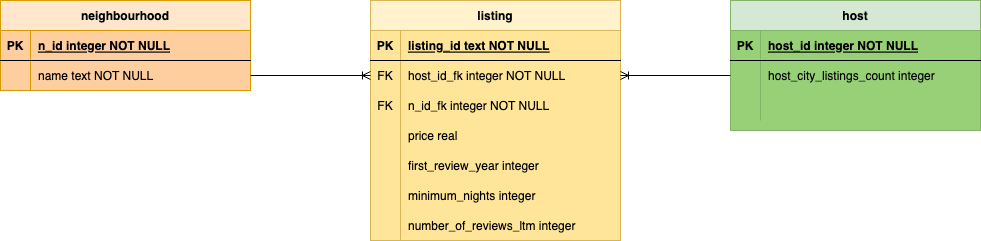

The diagram above was exported from draw.io. Its source (the exported page's mxGraphModel, read from the mxfile embedded in the PNG):
<mxGraphModel dx="1844" dy="562" grid="1" gridSize="10" guides="1" tooltips="1" connect="1" arrows="1" fold="1" page="1" pageScale="1" pageWidth="850" pageHeight="1100" math="0" shadow="0" extFonts="Permanent Marker^https://fonts.googleapis.com/css?family=Permanent+Marker">
  <root>
    <mxCell id="0" />
    <mxCell id="1" parent="0" />
    <mxCell id="C-vyLk0tnHw3VtMMgP7b-2" value="host" style="shape=table;startSize=30;container=1;collapsible=1;childLayout=tableLayout;fixedRows=1;rowLines=0;fontStyle=1;align=center;resizeLast=1;fillColor=#d5e8d4;strokeColor=#82b366;swimlaneFillColor=#97D077;" parent="1" vertex="1">
      <mxGeometry x="480" y="130" width="250" height="130" as="geometry" />
    </mxCell>
    <mxCell id="C-vyLk0tnHw3VtMMgP7b-3" value="" style="shape=partialRectangle;collapsible=0;dropTarget=0;pointerEvents=0;fillColor=none;points=[[0,0.5],[1,0.5]];portConstraint=eastwest;top=0;left=0;right=0;bottom=1;" parent="C-vyLk0tnHw3VtMMgP7b-2" vertex="1">
      <mxGeometry y="30" width="250" height="30" as="geometry" />
    </mxCell>
    <mxCell id="C-vyLk0tnHw3VtMMgP7b-4" value="PK" style="shape=partialRectangle;overflow=hidden;connectable=0;fillColor=none;top=0;left=0;bottom=0;right=0;fontStyle=1;" parent="C-vyLk0tnHw3VtMMgP7b-3" vertex="1">
      <mxGeometry width="30" height="30" as="geometry">
        <mxRectangle width="30" height="30" as="alternateBounds" />
      </mxGeometry>
    </mxCell>
    <mxCell id="C-vyLk0tnHw3VtMMgP7b-5" value="host_id integer NOT NULL " style="shape=partialRectangle;overflow=hidden;connectable=0;fillColor=none;top=0;left=0;bottom=0;right=0;align=left;spacingLeft=6;fontStyle=5;" parent="C-vyLk0tnHw3VtMMgP7b-3" vertex="1">
      <mxGeometry x="30" width="220" height="30" as="geometry">
        <mxRectangle width="220" height="30" as="alternateBounds" />
      </mxGeometry>
    </mxCell>
    <mxCell id="C-vyLk0tnHw3VtMMgP7b-6" value="" style="shape=partialRectangle;collapsible=0;dropTarget=0;pointerEvents=0;fillColor=none;points=[[0,0.5],[1,0.5]];portConstraint=eastwest;top=0;left=0;right=0;bottom=0;" parent="C-vyLk0tnHw3VtMMgP7b-2" vertex="1">
      <mxGeometry y="60" width="250" height="30" as="geometry" />
    </mxCell>
    <mxCell id="C-vyLk0tnHw3VtMMgP7b-7" value="" style="shape=partialRectangle;overflow=hidden;connectable=0;fillColor=none;top=0;left=0;bottom=0;right=0;" parent="C-vyLk0tnHw3VtMMgP7b-6" vertex="1">
      <mxGeometry width="30" height="30" as="geometry">
        <mxRectangle width="30" height="30" as="alternateBounds" />
      </mxGeometry>
    </mxCell>
    <mxCell id="C-vyLk0tnHw3VtMMgP7b-8" value="host_city_listings_count integer" style="shape=partialRectangle;overflow=hidden;connectable=0;fillColor=none;top=0;left=0;bottom=0;right=0;align=left;spacingLeft=6;" parent="C-vyLk0tnHw3VtMMgP7b-6" vertex="1">
      <mxGeometry x="30" width="220" height="30" as="geometry">
        <mxRectangle width="220" height="30" as="alternateBounds" />
      </mxGeometry>
    </mxCell>
    <mxCell id="C-vyLk0tnHw3VtMMgP7b-9" value="" style="shape=partialRectangle;collapsible=0;dropTarget=0;pointerEvents=0;fillColor=none;points=[[0,0.5],[1,0.5]];portConstraint=eastwest;top=0;left=0;right=0;bottom=0;" parent="C-vyLk0tnHw3VtMMgP7b-2" vertex="1">
      <mxGeometry y="90" width="250" height="30" as="geometry" />
    </mxCell>
    <mxCell id="C-vyLk0tnHw3VtMMgP7b-10" value="" style="shape=partialRectangle;overflow=hidden;connectable=0;fillColor=none;top=0;left=0;bottom=0;right=0;" parent="C-vyLk0tnHw3VtMMgP7b-9" vertex="1">
      <mxGeometry width="30" height="30" as="geometry">
        <mxRectangle width="30" height="30" as="alternateBounds" />
      </mxGeometry>
    </mxCell>
    <mxCell id="C-vyLk0tnHw3VtMMgP7b-11" value="" style="shape=partialRectangle;overflow=hidden;connectable=0;fillColor=none;top=0;left=0;bottom=0;right=0;align=left;spacingLeft=6;" parent="C-vyLk0tnHw3VtMMgP7b-9" vertex="1">
      <mxGeometry x="30" width="220" height="30" as="geometry">
        <mxRectangle width="220" height="30" as="alternateBounds" />
      </mxGeometry>
    </mxCell>
    <mxCell id="C-vyLk0tnHw3VtMMgP7b-23" value="listing" style="shape=table;startSize=30;container=1;collapsible=1;childLayout=tableLayout;fixedRows=1;rowLines=0;fontStyle=1;align=center;resizeLast=1;fillColor=#fff2cc;strokeColor=#d6b656;swimlaneFillColor=#FFE599;" parent="1" vertex="1">
      <mxGeometry x="120" y="130" width="250" height="240" as="geometry" />
    </mxCell>
    <mxCell id="C-vyLk0tnHw3VtMMgP7b-24" value="" style="shape=partialRectangle;collapsible=0;dropTarget=0;pointerEvents=0;fillColor=none;points=[[0,0.5],[1,0.5]];portConstraint=eastwest;top=0;left=0;right=0;bottom=1;swimlaneFillColor=#FFF2CC;" parent="C-vyLk0tnHw3VtMMgP7b-23" vertex="1">
      <mxGeometry y="30" width="250" height="30" as="geometry" />
    </mxCell>
    <mxCell id="C-vyLk0tnHw3VtMMgP7b-25" value="PK" style="shape=partialRectangle;overflow=hidden;connectable=0;fillColor=none;top=0;left=0;bottom=0;right=0;fontStyle=1;swimlaneFillColor=#FFF2CC;" parent="C-vyLk0tnHw3VtMMgP7b-24" vertex="1">
      <mxGeometry width="30" height="30" as="geometry">
        <mxRectangle width="30" height="30" as="alternateBounds" />
      </mxGeometry>
    </mxCell>
    <mxCell id="C-vyLk0tnHw3VtMMgP7b-26" value="listing_id text NOT NULL " style="shape=partialRectangle;overflow=hidden;connectable=0;fillColor=none;top=0;left=0;bottom=0;right=0;align=left;spacingLeft=6;fontStyle=5;swimlaneFillColor=#FFF2CC;" parent="C-vyLk0tnHw3VtMMgP7b-24" vertex="1">
      <mxGeometry x="30" width="220" height="30" as="geometry">
        <mxRectangle width="220" height="30" as="alternateBounds" />
      </mxGeometry>
    </mxCell>
    <mxCell id="C-vyLk0tnHw3VtMMgP7b-27" value="" style="shape=partialRectangle;collapsible=0;dropTarget=0;pointerEvents=0;fillColor=none;points=[[0,0.5],[1,0.5]];portConstraint=eastwest;top=0;left=0;right=0;bottom=0;swimlaneFillColor=#FFF2CC;" parent="C-vyLk0tnHw3VtMMgP7b-23" vertex="1">
      <mxGeometry y="60" width="250" height="30" as="geometry" />
    </mxCell>
    <mxCell id="C-vyLk0tnHw3VtMMgP7b-28" value="FK" style="shape=partialRectangle;overflow=hidden;connectable=0;fillColor=none;top=0;left=0;bottom=0;right=0;swimlaneFillColor=#FFF2CC;" parent="C-vyLk0tnHw3VtMMgP7b-27" vertex="1">
      <mxGeometry width="30" height="30" as="geometry">
        <mxRectangle width="30" height="30" as="alternateBounds" />
      </mxGeometry>
    </mxCell>
    <mxCell id="C-vyLk0tnHw3VtMMgP7b-29" value="host_id_fk integer NOT NULL" style="shape=partialRectangle;overflow=hidden;connectable=0;fillColor=none;top=0;left=0;bottom=0;right=0;align=left;spacingLeft=6;swimlaneFillColor=#FFF2CC;" parent="C-vyLk0tnHw3VtMMgP7b-27" vertex="1">
      <mxGeometry x="30" width="220" height="30" as="geometry">
        <mxRectangle width="220" height="30" as="alternateBounds" />
      </mxGeometry>
    </mxCell>
    <mxCell id="xtQh9sG8JiGOnvURNOTz-61" style="shape=partialRectangle;collapsible=0;dropTarget=0;pointerEvents=0;fillColor=none;points=[[0,0.5],[1,0.5]];portConstraint=eastwest;top=0;left=0;right=0;bottom=0;swimlaneFillColor=#FFF2CC;" parent="C-vyLk0tnHw3VtMMgP7b-23" vertex="1">
      <mxGeometry y="90" width="250" height="30" as="geometry" />
    </mxCell>
    <mxCell id="xtQh9sG8JiGOnvURNOTz-62" style="shape=partialRectangle;overflow=hidden;connectable=0;fillColor=none;top=0;left=0;bottom=0;right=0;swimlaneFillColor=#FFF2CC;" parent="xtQh9sG8JiGOnvURNOTz-61" vertex="1">
      <mxGeometry width="30" height="30" as="geometry">
        <mxRectangle width="30" height="30" as="alternateBounds" />
      </mxGeometry>
    </mxCell>
    <mxCell id="xtQh9sG8JiGOnvURNOTz-63" style="shape=partialRectangle;overflow=hidden;connectable=0;fillColor=none;top=0;left=0;bottom=0;right=0;align=left;spacingLeft=6;swimlaneFillColor=#FFF2CC;" parent="xtQh9sG8JiGOnvURNOTz-61" vertex="1">
      <mxGeometry x="30" width="220" height="30" as="geometry">
        <mxRectangle width="220" height="30" as="alternateBounds" />
      </mxGeometry>
    </mxCell>
    <mxCell id="xtQh9sG8JiGOnvURNOTz-58" style="shape=partialRectangle;collapsible=0;dropTarget=0;pointerEvents=0;fillColor=none;points=[[0,0.5],[1,0.5]];portConstraint=eastwest;top=0;left=0;right=0;bottom=0;swimlaneFillColor=#FFF2CC;" parent="C-vyLk0tnHw3VtMMgP7b-23" vertex="1">
      <mxGeometry y="120" width="250" height="30" as="geometry" />
    </mxCell>
    <mxCell id="xtQh9sG8JiGOnvURNOTz-59" style="shape=partialRectangle;overflow=hidden;connectable=0;fillColor=none;top=0;left=0;bottom=0;right=0;swimlaneFillColor=#FFF2CC;" parent="xtQh9sG8JiGOnvURNOTz-58" vertex="1">
      <mxGeometry width="30" height="30" as="geometry">
        <mxRectangle width="30" height="30" as="alternateBounds" />
      </mxGeometry>
    </mxCell>
    <mxCell id="xtQh9sG8JiGOnvURNOTz-60" style="shape=partialRectangle;overflow=hidden;connectable=0;fillColor=none;top=0;left=0;bottom=0;right=0;align=left;spacingLeft=6;swimlaneFillColor=#FFF2CC;" parent="xtQh9sG8JiGOnvURNOTz-58" vertex="1">
      <mxGeometry x="30" width="220" height="30" as="geometry">
        <mxRectangle width="220" height="30" as="alternateBounds" />
      </mxGeometry>
    </mxCell>
    <mxCell id="xtQh9sG8JiGOnvURNOTz-55" style="shape=partialRectangle;collapsible=0;dropTarget=0;pointerEvents=0;fillColor=none;points=[[0,0.5],[1,0.5]];portConstraint=eastwest;top=0;left=0;right=0;bottom=0;swimlaneFillColor=#FFF2CC;" parent="C-vyLk0tnHw3VtMMgP7b-23" vertex="1">
      <mxGeometry y="150" width="250" height="30" as="geometry" />
    </mxCell>
    <mxCell id="xtQh9sG8JiGOnvURNOTz-56" style="shape=partialRectangle;overflow=hidden;connectable=0;fillColor=none;top=0;left=0;bottom=0;right=0;swimlaneFillColor=#FFF2CC;" parent="xtQh9sG8JiGOnvURNOTz-55" vertex="1">
      <mxGeometry width="30" height="30" as="geometry">
        <mxRectangle width="30" height="30" as="alternateBounds" />
      </mxGeometry>
    </mxCell>
    <mxCell id="xtQh9sG8JiGOnvURNOTz-57" style="shape=partialRectangle;overflow=hidden;connectable=0;fillColor=none;top=0;left=0;bottom=0;right=0;align=left;spacingLeft=6;swimlaneFillColor=#FFF2CC;" parent="xtQh9sG8JiGOnvURNOTz-55" vertex="1">
      <mxGeometry x="30" width="220" height="30" as="geometry">
        <mxRectangle width="220" height="30" as="alternateBounds" />
      </mxGeometry>
    </mxCell>
    <mxCell id="xtQh9sG8JiGOnvURNOTz-52" style="shape=partialRectangle;collapsible=0;dropTarget=0;pointerEvents=0;fillColor=none;points=[[0,0.5],[1,0.5]];portConstraint=eastwest;top=0;left=0;right=0;bottom=0;swimlaneFillColor=#FFF2CC;" parent="C-vyLk0tnHw3VtMMgP7b-23" vertex="1">
      <mxGeometry y="180" width="250" height="30" as="geometry" />
    </mxCell>
    <mxCell id="xtQh9sG8JiGOnvURNOTz-53" style="shape=partialRectangle;overflow=hidden;connectable=0;fillColor=none;top=0;left=0;bottom=0;right=0;swimlaneFillColor=#FFF2CC;" parent="xtQh9sG8JiGOnvURNOTz-52" vertex="1">
      <mxGeometry width="30" height="30" as="geometry">
        <mxRectangle width="30" height="30" as="alternateBounds" />
      </mxGeometry>
    </mxCell>
    <mxCell id="xtQh9sG8JiGOnvURNOTz-54" style="shape=partialRectangle;overflow=hidden;connectable=0;fillColor=none;top=0;left=0;bottom=0;right=0;align=left;spacingLeft=6;swimlaneFillColor=#FFF2CC;" parent="xtQh9sG8JiGOnvURNOTz-52" vertex="1">
      <mxGeometry x="30" width="220" height="30" as="geometry">
        <mxRectangle width="220" height="30" as="alternateBounds" />
      </mxGeometry>
    </mxCell>
    <mxCell id="xtQh9sG8JiGOnvURNOTz-49" style="shape=partialRectangle;collapsible=0;dropTarget=0;pointerEvents=0;fillColor=none;points=[[0,0.5],[1,0.5]];portConstraint=eastwest;top=0;left=0;right=0;bottom=0;swimlaneFillColor=#FFF2CC;" parent="C-vyLk0tnHw3VtMMgP7b-23" vertex="1">
      <mxGeometry y="210" width="250" height="30" as="geometry" />
    </mxCell>
    <mxCell id="xtQh9sG8JiGOnvURNOTz-50" style="shape=partialRectangle;overflow=hidden;connectable=0;fillColor=none;top=0;left=0;bottom=0;right=0;swimlaneFillColor=#FFF2CC;" parent="xtQh9sG8JiGOnvURNOTz-49" vertex="1">
      <mxGeometry width="30" height="30" as="geometry">
        <mxRectangle width="30" height="30" as="alternateBounds" />
      </mxGeometry>
    </mxCell>
    <mxCell id="xtQh9sG8JiGOnvURNOTz-51" style="shape=partialRectangle;overflow=hidden;connectable=0;fillColor=none;top=0;left=0;bottom=0;right=0;align=left;spacingLeft=6;swimlaneFillColor=#FFF2CC;" parent="xtQh9sG8JiGOnvURNOTz-49" vertex="1">
      <mxGeometry x="30" width="220" height="30" as="geometry">
        <mxRectangle width="220" height="30" as="alternateBounds" />
      </mxGeometry>
    </mxCell>
    <mxCell id="xtQh9sG8JiGOnvURNOTz-1" value="neighbourhood" style="shape=table;startSize=30;container=1;collapsible=1;childLayout=tableLayout;fixedRows=1;rowLines=0;fontStyle=1;align=center;resizeLast=1;fillColor=#ffe6cc;strokeColor=#d79b00;swimlaneFillColor=#FFCE9F;" parent="1" vertex="1">
      <mxGeometry x="-250" y="130" width="250" height="90" as="geometry" />
    </mxCell>
    <mxCell id="xtQh9sG8JiGOnvURNOTz-2" value="" style="shape=partialRectangle;collapsible=0;dropTarget=0;pointerEvents=0;fillColor=none;points=[[0,0.5],[1,0.5]];portConstraint=eastwest;top=0;left=0;right=0;bottom=1;" parent="xtQh9sG8JiGOnvURNOTz-1" vertex="1">
      <mxGeometry y="30" width="250" height="30" as="geometry" />
    </mxCell>
    <mxCell id="xtQh9sG8JiGOnvURNOTz-3" value="PK" style="shape=partialRectangle;overflow=hidden;connectable=0;fillColor=none;top=0;left=0;bottom=0;right=0;fontStyle=1;" parent="xtQh9sG8JiGOnvURNOTz-2" vertex="1">
      <mxGeometry width="30" height="30" as="geometry">
        <mxRectangle width="30" height="30" as="alternateBounds" />
      </mxGeometry>
    </mxCell>
    <mxCell id="xtQh9sG8JiGOnvURNOTz-4" value="n_id integer NOT NULL " style="shape=partialRectangle;overflow=hidden;connectable=0;fillColor=none;top=0;left=0;bottom=0;right=0;align=left;spacingLeft=6;fontStyle=5;" parent="xtQh9sG8JiGOnvURNOTz-2" vertex="1">
      <mxGeometry x="30" width="220" height="30" as="geometry">
        <mxRectangle width="220" height="30" as="alternateBounds" />
      </mxGeometry>
    </mxCell>
    <mxCell id="xtQh9sG8JiGOnvURNOTz-5" value="" style="shape=partialRectangle;collapsible=0;dropTarget=0;pointerEvents=0;fillColor=none;points=[[0,0.5],[1,0.5]];portConstraint=eastwest;top=0;left=0;right=0;bottom=0;" parent="xtQh9sG8JiGOnvURNOTz-1" vertex="1">
      <mxGeometry y="60" width="250" height="30" as="geometry" />
    </mxCell>
    <mxCell id="xtQh9sG8JiGOnvURNOTz-6" value="" style="shape=partialRectangle;overflow=hidden;connectable=0;fillColor=none;top=0;left=0;bottom=0;right=0;" parent="xtQh9sG8JiGOnvURNOTz-5" vertex="1">
      <mxGeometry width="30" height="30" as="geometry">
        <mxRectangle width="30" height="30" as="alternateBounds" />
      </mxGeometry>
    </mxCell>
    <mxCell id="xtQh9sG8JiGOnvURNOTz-7" value="name text NOT NULL" style="shape=partialRectangle;overflow=hidden;connectable=0;fillColor=none;top=0;left=0;bottom=0;right=0;align=left;spacingLeft=6;" parent="xtQh9sG8JiGOnvURNOTz-5" vertex="1">
      <mxGeometry x="30" width="220" height="30" as="geometry">
        <mxRectangle width="220" height="30" as="alternateBounds" />
      </mxGeometry>
    </mxCell>
    <mxCell id="xtQh9sG8JiGOnvURNOTz-9" value="" style="shape=partialRectangle;collapsible=0;dropTarget=0;pointerEvents=0;fillColor=none;points=[[0,0.5],[1,0.5]];portConstraint=eastwest;top=0;left=0;right=0;bottom=0;swimlaneFillColor=#FFF2CC;perimeterSpacing=1;strokeColor=#FFD966;movable=1;resizable=1;rotatable=1;deletable=1;editable=1;locked=0;connectable=1;" parent="1" vertex="1">
      <mxGeometry x="120" y="250" width="250" height="30" as="geometry" />
    </mxCell>
    <mxCell id="xtQh9sG8JiGOnvURNOTz-10" value="" style="shape=partialRectangle;overflow=hidden;connectable=0;fillColor=none;top=0;left=0;bottom=0;right=0;swimlaneFillColor=#FFF2CC;" parent="xtQh9sG8JiGOnvURNOTz-9" vertex="1">
      <mxGeometry width="30" height="30" as="geometry">
        <mxRectangle width="30" height="30" as="alternateBounds" />
      </mxGeometry>
    </mxCell>
    <mxCell id="xtQh9sG8JiGOnvURNOTz-11" value="price real" style="shape=partialRectangle;overflow=hidden;connectable=0;fillColor=none;top=0;left=0;bottom=0;right=0;align=left;spacingLeft=6;swimlaneFillColor=#FFF2CC;" parent="xtQh9sG8JiGOnvURNOTz-9" vertex="1">
      <mxGeometry x="30" width="220" height="30" as="geometry">
        <mxRectangle width="220" height="30" as="alternateBounds" />
      </mxGeometry>
    </mxCell>
    <mxCell id="xtQh9sG8JiGOnvURNOTz-12" value="" style="shape=partialRectangle;collapsible=0;dropTarget=0;pointerEvents=0;fillColor=none;points=[[0,0.5],[1,0.5]];portConstraint=eastwest;top=0;left=0;right=0;bottom=0;swimlaneFillColor=#FFF2CC;perimeterSpacing=1;strokeColor=#FFD966;movable=1;resizable=1;rotatable=1;deletable=1;editable=1;locked=0;connectable=1;" parent="1" vertex="1">
      <mxGeometry x="120" y="220" width="250" height="30" as="geometry" />
    </mxCell>
    <mxCell id="xtQh9sG8JiGOnvURNOTz-13" value="" style="shape=partialRectangle;overflow=hidden;connectable=0;fillColor=none;top=0;left=0;bottom=0;right=0;swimlaneFillColor=#FFF2CC;" parent="xtQh9sG8JiGOnvURNOTz-12" vertex="1">
      <mxGeometry width="30" height="30" as="geometry">
        <mxRectangle width="30" height="30" as="alternateBounds" />
      </mxGeometry>
    </mxCell>
    <mxCell id="xtQh9sG8JiGOnvURNOTz-14" value="n_id_fk integer NOT NULL" style="shape=partialRectangle;overflow=hidden;connectable=0;fillColor=none;top=0;left=0;bottom=0;right=0;align=left;spacingLeft=6;swimlaneFillColor=#FFF2CC;" parent="xtQh9sG8JiGOnvURNOTz-12" vertex="1">
      <mxGeometry x="30" width="220" height="30" as="geometry">
        <mxRectangle width="220" height="30" as="alternateBounds" />
      </mxGeometry>
    </mxCell>
    <mxCell id="xtQh9sG8JiGOnvURNOTz-17" value="" style="fontSize=12;html=1;endArrow=ERoneToMany;rounded=0;entryX=0;entryY=0.5;entryDx=0;entryDy=0;exitX=1;exitY=0.5;exitDx=0;exitDy=0;" parent="1" source="xtQh9sG8JiGOnvURNOTz-5" target="C-vyLk0tnHw3VtMMgP7b-27" edge="1">
      <mxGeometry width="100" height="100" relative="1" as="geometry">
        <mxPoint x="10" y="210" as="sourcePoint" />
        <mxPoint x="340" y="450" as="targetPoint" />
      </mxGeometry>
    </mxCell>
    <mxCell id="xtQh9sG8JiGOnvURNOTz-18" value="" style="fontSize=12;html=1;endArrow=ERoneToMany;rounded=0;exitX=0;exitY=0.5;exitDx=0;exitDy=0;entryX=1;entryY=0.5;entryDx=0;entryDy=0;" parent="1" source="C-vyLk0tnHw3VtMMgP7b-6" target="C-vyLk0tnHw3VtMMgP7b-27" edge="1">
      <mxGeometry width="100" height="100" relative="1" as="geometry">
        <mxPoint x="500" y="410" as="sourcePoint" />
        <mxPoint x="390" y="220" as="targetPoint" />
        <Array as="points">
          <mxPoint x="430" y="205" />
        </Array>
      </mxGeometry>
    </mxCell>
    <mxCell id="xtQh9sG8JiGOnvURNOTz-19" value="" style="shape=partialRectangle;collapsible=0;dropTarget=0;pointerEvents=0;fillColor=none;points=[[0,0.5],[1,0.5]];portConstraint=eastwest;top=0;left=0;right=0;bottom=0;swimlaneFillColor=#FFF2CC;perimeterSpacing=1;strokeColor=#FFD966;movable=1;resizable=1;rotatable=1;deletable=1;editable=1;locked=0;connectable=1;" parent="1" vertex="1">
      <mxGeometry x="120" y="280" width="250" height="30" as="geometry" />
    </mxCell>
    <mxCell id="xtQh9sG8JiGOnvURNOTz-20" value="" style="shape=partialRectangle;overflow=hidden;connectable=0;fillColor=none;top=0;left=0;bottom=0;right=0;swimlaneFillColor=#FFF2CC;" parent="xtQh9sG8JiGOnvURNOTz-19" vertex="1">
      <mxGeometry width="30" height="30" as="geometry">
        <mxRectangle width="30" height="30" as="alternateBounds" />
      </mxGeometry>
    </mxCell>
    <mxCell id="xtQh9sG8JiGOnvURNOTz-21" value="first_review_year integer" style="shape=partialRectangle;overflow=hidden;connectable=0;fillColor=none;top=0;left=0;bottom=0;right=0;align=left;spacingLeft=6;swimlaneFillColor=#FFF2CC;" parent="xtQh9sG8JiGOnvURNOTz-19" vertex="1">
      <mxGeometry x="30" width="220" height="30" as="geometry">
        <mxRectangle width="220" height="30" as="alternateBounds" />
      </mxGeometry>
    </mxCell>
    <mxCell id="xtQh9sG8JiGOnvURNOTz-23" value="" style="shape=partialRectangle;collapsible=0;dropTarget=0;pointerEvents=0;fillColor=none;points=[[0,0.5],[1,0.5]];portConstraint=eastwest;top=0;left=0;right=0;bottom=0;swimlaneFillColor=#FFF2CC;perimeterSpacing=1;strokeColor=#FFD966;movable=1;resizable=1;rotatable=1;deletable=1;editable=1;locked=0;connectable=1;" parent="1" vertex="1">
      <mxGeometry x="120" y="310" width="250" height="30" as="geometry" />
    </mxCell>
    <mxCell id="xtQh9sG8JiGOnvURNOTz-24" value="" style="shape=partialRectangle;overflow=hidden;connectable=0;fillColor=none;top=0;left=0;bottom=0;right=0;swimlaneFillColor=#FFF2CC;" parent="xtQh9sG8JiGOnvURNOTz-23" vertex="1">
      <mxGeometry width="30" height="30" as="geometry">
        <mxRectangle width="30" height="30" as="alternateBounds" />
      </mxGeometry>
    </mxCell>
    <mxCell id="xtQh9sG8JiGOnvURNOTz-25" value="minimum_nights integer" style="shape=partialRectangle;overflow=hidden;connectable=0;fillColor=none;top=0;left=0;bottom=0;right=0;align=left;spacingLeft=6;swimlaneFillColor=#FFF2CC;" parent="xtQh9sG8JiGOnvURNOTz-23" vertex="1">
      <mxGeometry x="30" width="220" height="30" as="geometry">
        <mxRectangle width="220" height="30" as="alternateBounds" />
      </mxGeometry>
    </mxCell>
    <mxCell id="xtQh9sG8JiGOnvURNOTz-35" value="" style="shape=partialRectangle;collapsible=0;dropTarget=0;pointerEvents=0;fillColor=none;points=[[0,0.5],[1,0.5]];portConstraint=eastwest;top=0;left=0;right=0;bottom=0;swimlaneFillColor=#FFF2CC;perimeterSpacing=1;strokeColor=#FFD966;movable=1;resizable=1;rotatable=1;deletable=1;editable=1;locked=0;connectable=1;" parent="1" vertex="1">
      <mxGeometry x="120" y="340" width="250" height="30" as="geometry" />
    </mxCell>
    <mxCell id="xtQh9sG8JiGOnvURNOTz-36" value="" style="shape=partialRectangle;overflow=hidden;connectable=0;fillColor=none;top=0;left=0;bottom=0;right=0;swimlaneFillColor=#FFF2CC;" parent="xtQh9sG8JiGOnvURNOTz-35" vertex="1">
      <mxGeometry width="30" height="30" as="geometry">
        <mxRectangle width="30" height="30" as="alternateBounds" />
      </mxGeometry>
    </mxCell>
    <mxCell id="xtQh9sG8JiGOnvURNOTz-37" value="number_of_reviews_ltm integer" style="shape=partialRectangle;overflow=hidden;connectable=0;fillColor=none;top=0;left=0;bottom=0;right=0;align=left;spacingLeft=6;swimlaneFillColor=#FFF2CC;" parent="xtQh9sG8JiGOnvURNOTz-35" vertex="1">
      <mxGeometry x="30" width="220" height="30" as="geometry">
        <mxRectangle width="220" height="30" as="alternateBounds" />
      </mxGeometry>
    </mxCell>
    <mxCell id="Ic3xH1h35JZR84cljtmy-4" value="FK" style="shape=partialRectangle;overflow=hidden;connectable=0;fillColor=none;top=0;left=0;bottom=0;right=0;swimlaneFillColor=#FFF2CC;" parent="1" vertex="1">
      <mxGeometry x="120" y="220" width="30" height="30" as="geometry">
        <mxRectangle width="30" height="30" as="alternateBounds" />
      </mxGeometry>
    </mxCell>
  </root>
</mxGraphModel>